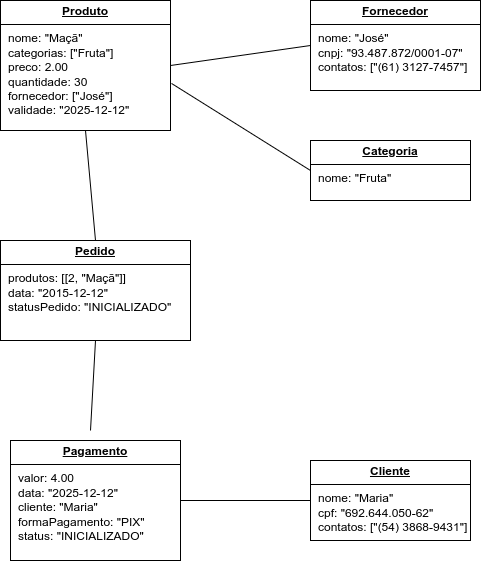

The diagram above was exported from draw.io. Its source (the exported page's mxGraphModel, read from the mxfile embedded in the PNG):
<mxGraphModel dx="1674" dy="838" grid="1" gridSize="10" guides="1" tooltips="1" connect="1" arrows="1" fold="1" page="1" pageScale="1" pageWidth="850" pageHeight="1100" math="0" shadow="0">
  <root>
    <mxCell id="0" />
    <mxCell id="1" parent="0" />
    <mxCell id="V77k4cki19hwNGo4neA7-1" value="&lt;p style=&quot;margin:0px;margin-top:4px;text-align:center;text-decoration:underline;&quot;&gt;&lt;b&gt;Categoria&lt;/b&gt;&lt;/p&gt;&lt;hr size=&quot;1&quot; style=&quot;border-style:solid;&quot;&gt;&lt;p style=&quot;margin:0px;margin-left:8px;&quot;&gt;nome: &quot;Fruta&quot;&lt;/p&gt;" style="verticalAlign=top;align=left;overflow=fill;html=1;whiteSpace=wrap;" parent="1" vertex="1">
      <mxGeometry x="450" y="370" width="160" height="60" as="geometry" />
    </mxCell>
    <mxCell id="V77k4cki19hwNGo4neA7-2" value="&lt;p style=&quot;margin:0px;margin-top:4px;text-align:center;text-decoration:underline;&quot;&gt;&lt;b&gt;Fornecedor&lt;/b&gt;&lt;/p&gt;&lt;hr size=&quot;1&quot; style=&quot;border-style:solid;&quot;&gt;&lt;p style=&quot;margin:0px;margin-left:8px;&quot;&gt;&lt;span style=&quot;background-color: transparent; color: light-dark(rgb(0, 0, 0), rgb(255, 255, 255));&quot;&gt;nome: &quot;José&quot;&lt;/span&gt;&lt;br&gt;&lt;/p&gt;&lt;p style=&quot;margin:0px;margin-left:8px;&quot;&gt;cnpj: &quot;93.487.872/0001-07&quot;&lt;/p&gt;&lt;p style=&quot;margin:0px;margin-left:8px;&quot;&gt;contatos: [&quot;(61) 3127-7457&quot;]&lt;/p&gt;" style="verticalAlign=top;align=left;overflow=fill;html=1;whiteSpace=wrap;" parent="1" vertex="1">
      <mxGeometry x="450" y="230" width="170" height="90" as="geometry" />
    </mxCell>
    <mxCell id="V77k4cki19hwNGo4neA7-4" value="&lt;p style=&quot;margin:0px;margin-top:4px;text-align:center;text-decoration:underline;&quot;&gt;&lt;b&gt;Produto&lt;/b&gt;&lt;/p&gt;&lt;hr size=&quot;1&quot; style=&quot;border-style:solid;&quot;&gt;&lt;p style=&quot;margin:0px;margin-left:8px;&quot;&gt;nome: &quot;Maçã&quot;&lt;/p&gt;&lt;p style=&quot;margin:0px;margin-left:8px;&quot;&gt;categorias: [&quot;Fruta&quot;]&lt;/p&gt;&lt;p style=&quot;margin:0px;margin-left:8px;&quot;&gt;preco: 2.00&lt;/p&gt;&lt;p style=&quot;margin:0px;margin-left:8px;&quot;&gt;quantidade: 30&lt;/p&gt;&lt;p style=&quot;margin:0px;margin-left:8px;&quot;&gt;fornecedor: [&quot;José&quot;]&lt;/p&gt;&lt;p style=&quot;margin:0px;margin-left:8px;&quot;&gt;validade: &quot;2025-12-12&quot;&lt;/p&gt;&lt;p style=&quot;margin:0px;margin-left:8px;&quot;&gt;&lt;br&gt;&lt;/p&gt;" style="verticalAlign=top;align=left;overflow=fill;html=1;whiteSpace=wrap;" parent="1" vertex="1">
      <mxGeometry x="140" y="230" width="170" height="130" as="geometry" />
    </mxCell>
    <mxCell id="V77k4cki19hwNGo4neA7-6" value="&lt;p style=&quot;margin:0px;margin-top:4px;text-align:center;text-decoration:underline;&quot;&gt;&lt;b&gt;Pedido&lt;/b&gt;&lt;/p&gt;&lt;hr size=&quot;1&quot; style=&quot;border-style:solid;&quot;&gt;&lt;p style=&quot;margin:0px;margin-left:8px;&quot;&gt;produtos: [[2, &quot;Maçã&quot;]]&lt;/p&gt;&lt;p style=&quot;margin:0px;margin-left:8px;&quot;&gt;data: &quot;2015-12-12&quot;&lt;/p&gt;&lt;p style=&quot;margin:0px;margin-left:8px;&quot;&gt;statusPedido: &quot;INICIALIZADO&quot;&lt;/p&gt;&lt;p style=&quot;margin:0px;margin-left:8px;&quot;&gt;&lt;br&gt;&lt;/p&gt;" style="verticalAlign=top;align=left;overflow=fill;html=1;whiteSpace=wrap;" parent="1" vertex="1">
      <mxGeometry x="140" y="470" width="190" height="100" as="geometry" />
    </mxCell>
    <mxCell id="V77k4cki19hwNGo4neA7-8" value="&lt;p style=&quot;margin:0px;margin-top:4px;text-align:center;text-decoration:underline;&quot;&gt;&lt;b&gt;Pagamento&lt;/b&gt;&lt;/p&gt;&lt;hr size=&quot;1&quot; style=&quot;border-style:solid;&quot;&gt;&lt;p style=&quot;margin:0px;margin-left:8px;&quot;&gt;valor: 4.00&lt;/p&gt;&lt;p style=&quot;margin:0px;margin-left:8px;&quot;&gt;data: &quot;2025-12-12&quot;&lt;/p&gt;&lt;p style=&quot;margin:0px;margin-left:8px;&quot;&gt;cliente: &quot;Maria&quot;&lt;/p&gt;&lt;p style=&quot;margin:0px;margin-left:8px;&quot;&gt;formaPagamento: &quot;PIX&quot;&lt;/p&gt;&lt;p style=&quot;margin:0px;margin-left:8px;&quot;&gt;status: &quot;INICIALIZADO&quot;&lt;/p&gt;&lt;p style=&quot;margin:0px;margin-left:8px;&quot;&gt;&lt;br&gt;&lt;/p&gt;" style="verticalAlign=top;align=left;overflow=fill;html=1;whiteSpace=wrap;" parent="1" vertex="1">
      <mxGeometry x="150" y="670" width="170" height="120" as="geometry" />
    </mxCell>
    <mxCell id="V77k4cki19hwNGo4neA7-9" value="&lt;p style=&quot;margin:0px;margin-top:4px;text-align:center;text-decoration:underline;&quot;&gt;&lt;b&gt;Cliente&lt;/b&gt;&lt;/p&gt;&lt;hr size=&quot;1&quot; style=&quot;border-style:solid;&quot;&gt;&lt;p style=&quot;margin:0px;margin-left:8px;&quot;&gt;nome: &quot;Maria&quot;&lt;/p&gt;&lt;p style=&quot;margin:0px;margin-left:8px;&quot;&gt;cpf: &quot;692.644.050-62&quot;&lt;/p&gt;&lt;p style=&quot;margin:0px;margin-left:8px;&quot;&gt;contatos: [&quot;(54) 3868-9431&quot;]&lt;/p&gt;&lt;p style=&quot;margin:0px;margin-left:8px;&quot;&gt;&lt;br&gt;&lt;/p&gt;" style="verticalAlign=top;align=left;overflow=fill;html=1;whiteSpace=wrap;" parent="1" vertex="1">
      <mxGeometry x="450" y="690" width="160" height="80" as="geometry" />
    </mxCell>
    <mxCell id="P5v-AzIWUY1B4aaS_wtM-1" value="" style="endArrow=none;html=1;rounded=0;exitX=1;exitY=0.5;exitDx=0;exitDy=0;entryX=0;entryY=0.5;entryDx=0;entryDy=0;" parent="1" source="V77k4cki19hwNGo4neA7-4" target="V77k4cki19hwNGo4neA7-2" edge="1">
      <mxGeometry width="50" height="50" relative="1" as="geometry">
        <mxPoint x="400" y="460" as="sourcePoint" />
        <mxPoint x="460" y="269" as="targetPoint" />
      </mxGeometry>
    </mxCell>
    <mxCell id="P5v-AzIWUY1B4aaS_wtM-2" value="" style="endArrow=none;html=1;rounded=0;exitX=1.006;exitY=0.638;exitDx=0;exitDy=0;entryX=0;entryY=0.5;entryDx=0;entryDy=0;exitPerimeter=0;" parent="1" source="V77k4cki19hwNGo4neA7-4" target="V77k4cki19hwNGo4neA7-1" edge="1">
      <mxGeometry width="50" height="50" relative="1" as="geometry">
        <mxPoint x="320" y="305" as="sourcePoint" />
        <mxPoint x="460" y="285" as="targetPoint" />
      </mxGeometry>
    </mxCell>
    <mxCell id="P5v-AzIWUY1B4aaS_wtM-3" value="" style="endArrow=none;html=1;rounded=0;exitX=0.5;exitY=1;exitDx=0;exitDy=0;entryX=0.5;entryY=0;entryDx=0;entryDy=0;" parent="1" source="V77k4cki19hwNGo4neA7-4" target="V77k4cki19hwNGo4neA7-6" edge="1">
      <mxGeometry width="50" height="50" relative="1" as="geometry">
        <mxPoint x="321" y="323" as="sourcePoint" />
        <mxPoint x="460" y="410" as="targetPoint" />
      </mxGeometry>
    </mxCell>
    <mxCell id="P5v-AzIWUY1B4aaS_wtM-4" value="" style="endArrow=none;html=1;rounded=0;exitX=0.5;exitY=1;exitDx=0;exitDy=0;" parent="1" source="V77k4cki19hwNGo4neA7-6" edge="1">
      <mxGeometry width="50" height="50" relative="1" as="geometry">
        <mxPoint x="235" y="370" as="sourcePoint" />
        <mxPoint x="230" y="660" as="targetPoint" />
      </mxGeometry>
    </mxCell>
    <mxCell id="P5v-AzIWUY1B4aaS_wtM-5" value="" style="endArrow=none;html=1;rounded=0;entryX=1;entryY=0.5;entryDx=0;entryDy=0;exitX=0;exitY=0.5;exitDx=0;exitDy=0;" parent="1" source="V77k4cki19hwNGo4neA7-9" target="V77k4cki19hwNGo4neA7-8" edge="1">
      <mxGeometry width="50" height="50" relative="1" as="geometry">
        <mxPoint x="440" y="730" as="sourcePoint" />
        <mxPoint x="253" y="676" as="targetPoint" />
      </mxGeometry>
    </mxCell>
  </root>
</mxGraphModel>